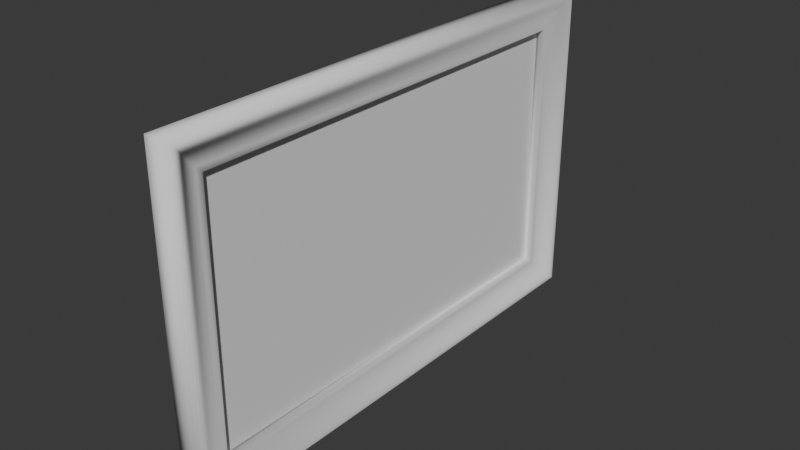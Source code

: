 # Source: basic-curvy-frame.blend  (saved by Blender 4.5.88; exported with 4.5.12 LTS)
import bpy
from mathutils import Matrix  # noqa: F401  (used for matrix-valued properties, if any)

bpy.ops.wm.read_factory_settings(use_empty=True)
scene = bpy.context.scene
scene.name = 'Scene'

# ---- collections
col_collection = bpy.data.collections.new('Collection'); scene.collection.children.link(col_collection)

# ---- world
world_world = bpy.data.worlds.new('World'); scene.world = world_world
world_world.use_nodes = True; world_world.node_tree.nodes.clear()
_N = world_world.node_tree.nodes; _L = world_world.node_tree.links
n0 = _N.new('ShaderNodeOutputWorld'); n0.name = 'World Output'; n0.location = (200, 100)
n1 = _N.new('ShaderNodeBackground'); n1.name = 'Background'; n1.location = (-200, 100)
n1.inputs[0].default_value = (0.05088, 0.05088, 0.05088, 1.0)
_L.new(n1.outputs[0], n0.inputs[0])
n0.is_active_output = True
world_world.color = (0.05088, 0.05088, 0.05088)
world_world.sun_shadow_jitter_overblur = 0.0

# ---- meshes
me_b_ziercurve = bpy.data.meshes.new('BézierCurve')
me_b_ziercurve.from_pydata([(-6.745, 9.025e-06, -9.396), (-6.745, 2.902e-06, 9.396), (-6.659, 0.2137, -9.311), (-6.659, 0.2137, 9.311), (-6.578, 0.3444, -9.23), (-6.578, 0.3444, 9.23), (-6.499, 0.4052, -9.15), (-6.499, 0.4052, 9.15), (-6.417, 0.4095, -9.068), (-6.417, 0.4095, 9.068), (-6.33, 0.3706, -8.982), (-6.33, 0.3706, 8.982), (-6.236, 0.3016, -8.887), (-6.236, 0.3016, 8.887), (-6.13, 0.2158, -8.782), (-6.13, 0.2158, 8.782), (-6.011, 0.1266, -8.662), (-6.011, 0.1266, 8.662), (-5.874, 0.04715, -8.525), (-5.874, 0.04714, 8.525), (-5.717, -0.009281, -8.368), (-5.717, -0.009286, 8.368), (-5.537, -0.02942, -8.188), (-5.537, -0.02942, 8.188), (-5.33, 9.062e-06, -7.982), (-5.33, 4.228e-06, 7.982), (-6.745, -0.4, -9.396), (-6.745, -0.4, 9.396), (-5.33, -0.4, -7.982), (-5.33, -0.4, 7.982), (5.447, -3.567e-06, -9.396), (5.447, -9.693e-06, 9.396), (5.362, 0.2137, -9.311), (5.362, 0.2137, 9.311), (5.281, 0.3444, -9.23), (5.281, 0.3444, 9.23), (5.201, 0.4052, -9.15), (5.201, 0.4052, 9.15), (5.12, 0.4095, -9.068), (5.12, 0.4095, 9.068), (5.033, 0.3706, -8.982), (5.033, 0.3706, 8.982), (4.939, 0.3016, -8.887), (4.939, 0.3016, 8.887), (4.833, 0.2158, -8.782), (4.833, 0.2158, 8.782), (4.713, 0.1266, -8.662), (4.713, 0.1266, 8.662), (4.577, 0.04714, -8.525), (4.577, 0.04713, 8.525), (4.42, -0.009292, -8.368), (4.42, -0.009297, 8.368), (4.239, -0.02943, -8.188), (4.239, -0.02943, 8.188), (4.033, -1.034e-06, -7.982), (4.033, -5.871e-06, 7.982), (5.447, -0.4, -9.396), (5.447, -0.4, 9.396), (4.033, -0.4, -7.982), (4.033, -0.4, 7.982)], [], [(1, 3, 2, 0), (3, 5, 4, 2), (5, 7, 6, 4), (7, 9, 8, 6), (9, 11, 10, 8), (11, 13, 12, 10), (13, 15, 14, 12), (15, 17, 16, 14), (17, 19, 18, 16), (19, 21, 20, 18), (21, 23, 22, 20), (23, 25, 24, 22), (1, 0, 26, 27), (27, 26, 28, 29), (24, 25, 29, 28), (31, 30, 32, 33), (33, 32, 34, 35), (35, 34, 36, 37), (37, 36, 38, 39), (39, 38, 40, 41), (41, 40, 42, 43), (43, 42, 44, 45), (45, 44, 46, 47), (47, 46, 48, 49), (49, 48, 50, 51), (51, 50, 52, 53), (53, 52, 54, 55), (31, 57, 56, 30), (57, 59, 58, 56), (54, 58, 59, 55), (0, 2, 32, 30), (2, 4, 34, 32), (4, 6, 36, 34), (6, 8, 38, 36), (8, 10, 40, 38), (10, 12, 42, 40), (12, 14, 44, 42), (14, 16, 46, 44), (16, 18, 48, 46), (18, 20, 50, 48), (20, 22, 52, 50), (22, 24, 54, 52), (0, 30, 56, 26), (26, 56, 58, 28), (54, 24, 28, 58), (1, 31, 33, 3), (3, 33, 35, 5), (5, 35, 37, 7), (7, 37, 39, 9), (9, 39, 41, 11), (11, 41, 43, 13), (13, 43, 45, 15), (15, 45, 47, 17), (17, 47, 49, 19), (19, 49, 51, 21), (21, 51, 53, 23), (23, 53, 55, 25), (1, 27, 57, 31), (27, 29, 59, 57), (55, 59, 29, 25)])
me_b_ziercurve.polygons.foreach_set('use_smooth', [True] * 60)
_uv = me_b_ziercurve.uv_layers.new(name='UVMap')
_uv.uv.foreach_set('vector', [0.0008718, 0.875, 0.007676, 0.868, 0.9899, 0.868, 0.9967, 0.875, 0.007676, 0.868, 0.01414, 0.8614, 0.9834, 0.8614, 0.9899, 0.868, 0.01414, 0.8614, 0.0205, 0.8548, 0.977, 0.8548, 0.9834, 0.8614, 0.0205, 0.8548, 0.02702, 0.8481, 0.9705, 0.8481, 0.977, 0.8548, 0.02702, 0.8481, 0.03393, 0.841, 0.9636, 0.841, 0.9705, 0.8481, 0.03393, 0.841, 0.04147, 0.8333, 0.9561, 0.8333, 0.9636, 0.841, 0.04147, 0.8333, 0.04989, 0.8246, 0.9476, 0.8246, 0.9561, 0.8333, 0.04989, 0.8246, 0.05944, 0.8148, 0.9381, 0.8148, 0.9476, 0.8246, 0.05944, 0.8148, 0.07035, 0.8036, 0.9272, 0.8036, 0.9381, 0.8148, 0.07035, 0.8036, 0.08288, 0.7907, 0.9147, 0.7907, 0.9272, 0.8036, 0.08288, 0.7907, 0.09727, 0.7759, 0.9003, 0.7759, 0.9147, 0.7907, 0.09727, 0.7759, 0.1138, 0.759, 0.8838, 0.759, 0.9003, 0.7759, 0.0008718, 0.875, 0.9967, 0.875, 0.9967, 0.875, 0.0008718, 0.875, 0.0008718, 0.875, 0.9967, 0.875, 0.8838, 0.759, 0.1138, 0.759, 0.8838, 0.759, 0.1138, 0.759, 0.1138, 0.759, 0.8838, 0.759, 0.000872, 0.125, 0.9967, 0.125, 0.9899, 0.132, 0.007676, 0.132, 0.007676, 0.132, 0.9899, 0.132, 0.9834, 0.1386, 0.01414, 0.1386, 0.01414, 0.1386, 0.9834, 0.1386, 0.977, 0.1452, 0.0205, 0.1452, 0.0205, 0.1452, 0.977, 0.1452, 0.9705, 0.1519, 0.02702, 0.1519, 0.02702, 0.1519, 0.9705, 0.1519, 0.9636, 0.159, 0.03393, 0.159, 0.03393, 0.159, 0.9636, 0.159, 0.9561, 0.1667, 0.04147, 0.1667, 0.04147, 0.1667, 0.9561, 0.1667, 0.9476, 0.1754, 0.04989, 0.1754, 0.04989, 0.1754, 0.9476, 0.1754, 0.9381, 0.1852, 0.05944, 0.1852, 0.05944, 0.1852, 0.9381, 0.1852, 0.9272, 0.1964, 0.07035, 0.1964, 0.07035, 0.1964, 0.9272, 0.1964, 0.9147, 0.2093, 0.08288, 0.2093, 0.08288, 0.2093, 0.9147, 0.2093, 0.9003, 0.2241, 0.09727, 0.2241, 0.09727, 0.2241, 0.9003, 0.2241, 0.8838, 0.241, 0.1138, 0.241, 0.000872, 0.125, 0.000872, 0.125, 0.9967, 0.125, 0.9967, 0.125, 0.000872, 0.125, 0.1138, 0.241, 0.8838, 0.241, 0.9967, 0.125, 0.8838, 0.241, 0.8838, 0.241, 0.1138, 0.241, 0.1138, 0.241, 0.9967, 0.875, 0.9899, 0.868, 0.9899, 0.132, 0.9967, 0.125, 0.9899, 0.868, 0.9834, 0.8614, 0.9834, 0.1386, 0.9899, 0.132, 0.9834, 0.8614, 0.977, 0.8548, 0.977, 0.1452, 0.9834, 0.1386, 0.977, 0.8548, 0.9705, 0.8481, 0.9705, 0.1519, 0.977, 0.1452, 0.9705, 0.8481, 0.9636, 0.841, 0.9636, 0.159, 0.9705, 0.1519, 0.9636, 0.841, 0.9561, 0.8333, 0.9561, 0.1667, 0.9636, 0.159, 0.9561, 0.8333, 0.9476, 0.8246, 0.9476, 0.1754, 0.9561, 0.1667, 0.9476, 0.8246, 0.9381, 0.8148, 0.9381, 0.1852, 0.9476, 0.1754, 0.9381, 0.8148, 0.9272, 0.8036, 0.9272, 0.1964, 0.9381, 0.1852, 0.9272, 0.8036, 0.9147, 0.7907, 0.9147, 0.2093, 0.9272, 0.1964, 0.9147, 0.7907, 0.9003, 0.7759, 0.9003, 0.2241, 0.9147, 0.2093, 0.9003, 0.7759, 0.8838, 0.759, 0.8838, 0.241, 0.9003, 0.2241, 0.9967, 0.875, 0.9967, 0.125, 0.9967, 0.125, 0.9967, 0.875, 0.9967, 0.875, 0.9967, 0.125, 0.8838, 0.241, 0.8838, 0.759, 0.8838, 0.241, 0.8838, 0.759, 0.8838, 0.759, 0.8838, 0.241, 0.0008718, 0.875, 0.000872, 0.125, 0.007676, 0.132, 0.007676, 0.868, 0.007676, 0.868, 0.007676, 0.132, 0.01414, 0.1386, 0.01414, 0.8614, 0.01414, 0.8614, 0.01414, 0.1386, 0.0205, 0.1452, 0.0205, 0.8548, 0.0205, 0.8548, 0.0205, 0.1452, 0.02702, 0.1519, 0.02702, 0.8481, 0.02702, 0.8481, 0.02702, 0.1519, 0.03393, 0.159, 0.03393, 0.841, 0.03393, 0.841, 0.03393, 0.159, 0.04147, 0.1667, 0.04147, 0.8333, 0.04147, 0.8333, 0.04147, 0.1667, 0.04989, 0.1754, 0.04989, 0.8246, 0.04989, 0.8246, 0.04989, 0.1754, 0.05944, 0.1852, 0.05944, 0.8148, 0.05944, 0.8148, 0.05944, 0.1852, 0.07035, 0.1964, 0.07035, 0.8036, 0.07035, 0.8036, 0.07035, 0.1964, 0.08288, 0.2093, 0.08288, 0.7907, 0.08288, 0.7907, 0.08288, 0.2093, 0.09727, 0.2241, 0.09727, 0.7759, 0.09727, 0.7759, 0.09727, 0.2241, 0.1138, 0.241, 0.1138, 0.759, 0.0008718, 0.875, 0.0008718, 0.875, 0.000872, 0.125, 0.000872, 0.125, 0.0008718, 0.875, 0.1138, 0.759, 0.1138, 0.241, 0.000872, 0.125, 0.1138, 0.241, 0.1138, 0.241, 0.1138, 0.759, 0.1138, 0.759])
me_b_ziercurve.auto_texspace = False
me_b_ziercurve.update()
me_cube_001 = bpy.data.meshes.new('Cube.001')
me_cube_001.from_pydata([(-1.0, -1.2, -1.1), (-1.0, -1.2, 1.1), (-1.0, 1.2, -1.1), (-1.0, 1.2, 1.1), (1.0, -1.2, -1.1), (1.0, -1.2, 1.1), (1.0, 1.2, -1.1), (1.0, 1.2, 1.1)], [], [(0, 1, 3, 2), (2, 3, 7, 6), (6, 7, 5, 4), (4, 5, 1, 0), (2, 6, 4, 0), (7, 3, 1, 5)])
_uv = me_cube_001.uv_layers.new(name='UVMap')
_uv.uv.foreach_set('vector', [0.1229, 0.2557, 0.1229, 0.7443, 0.8771, 0.7443, 0.8771, 0.2557, 0.8771, 0.2557, 0.8771, 0.7443, 0.8771, 0.7443, 0.8771, 0.2557, 0.8771, 0.2557, 0.8771, 0.7443, 0.1229, 0.7443, 0.1229, 0.2557, 0.1229, 0.2557, 0.1229, 0.7443, 0.1229, 0.7443, 0.1229, 0.2557, 0.8771, 0.2557, 0.8771, 0.2557, 0.1229, 0.2557, 0.1229, 0.2557, 0.8771, 0.7443, 0.8771, 0.7443, 0.1229, 0.7443, 0.1229, 0.7443])
me_cube_001.update()

# ---- objects
ob_curvyframe = bpy.data.objects.new('CurvyFrame', me_b_ziercurve)
ob_curvyframeback = bpy.data.objects.new('CurvyFrameBack', me_cube_001)

# ---- transforms, parenting, visibility, modifiers, constraints
ob_curvyframe.location = (0.0, 0.0, -0.6818)
ob_curvyframe.rotation_euler = (1.571, -4.712, 6.283)
ob_curvyframeback.location = (-0.29, 0.0, 0.0)
ob_curvyframeback.scale = (0.04, 6.758, 4.32)

# ---- collection membership
col_collection.objects.link(ob_curvyframe)
col_collection.objects.link(ob_curvyframeback)

# ---- scene / render settings (as saved in the file)
scene.frame_start = 1; scene.frame_end = 250; scene.frame_set(1)
scene.render.engine = 'BLENDER_EEVEE_NEXT'
bpy.context.view_layer.update()

# ---- added for rendering (the .blend has no active camera and no usable light): camera, sun
cam_auto = bpy.data.cameras.new('AutoCamera')
cam_auto.lens = 50.0
cam_auto.sensor_width = 36.0
cam_auto.clip_end = 1000.0
ob_auto_camera = bpy.data.objects.new('AutoCamera', cam_auto)
scene.collection.objects.link(ob_auto_camera)
ob_auto_camera.location = (20.7433, -24.8863, 16.5578)
ob_auto_camera.rotation_euler = (1.09748, -7.21219e-08, 0.694738)
scene.camera = ob_auto_camera
light_auto_sun = bpy.data.lights.new('AutoSun', 'SUN')
light_auto_sun.energy = 3.0
light_auto_sun.angle = 0.0523599
ob_auto_sun = bpy.data.objects.new('AutoSun', light_auto_sun)
scene.collection.objects.link(ob_auto_sun)
ob_auto_sun.rotation_euler = (0.872665, 0.174533, 0.523599)
bpy.context.view_layer.update()
